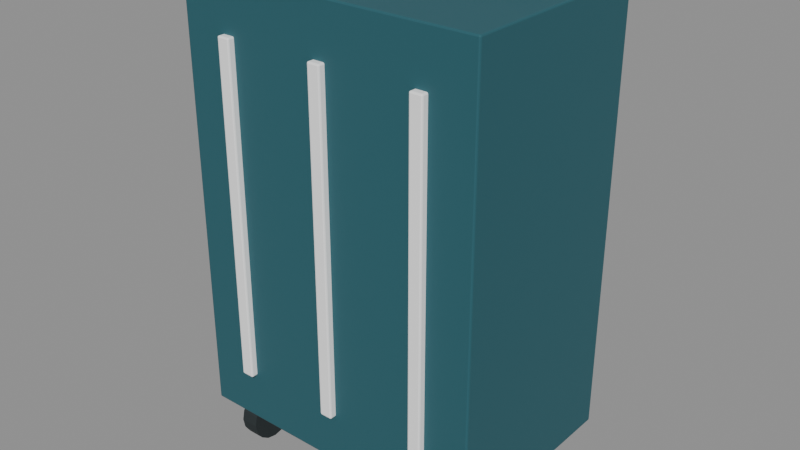 # Source: luggage-suitcase.blend  (saved by Blender 4.0.36; exported with 4.5.12 LTS)
import bpy
from mathutils import Matrix  # noqa: F401  (used for matrix-valued properties, if any)

bpy.ops.wm.read_factory_settings(use_empty=True)
scene = bpy.context.scene
scene.name = 'Scene'

# ---- materials (node trees are filled in below, after node groups)
mat_muted_teal = bpy.data.materials.new('Muted teal')
mat_muted_teal.use_transparent_shadow = False
mat_muted_teal.diffuse_color = (0.02122, 0.1095, 0.1356, 1.0)
mat_charcoal = bpy.data.materials.new('Charcoal')
mat_charcoal.use_transparent_shadow = False
mat_charcoal.diffuse_color = (0.01938, 0.02732, 0.02956, 1.0)
mat_satin_metal = bpy.data.materials.new('Satin metal')
mat_satin_metal.use_transparent_shadow = False
mat_satin_metal.diffuse_color = (0.305, 0.3663, 0.3968, 1.0)
mat_white = bpy.data.materials.new('White')
mat_white.use_transparent_shadow = False
mat_white.diffuse_color = (1.0, 1.0, 1.0, 1.0)

# ---- material node trees
mat_muted_teal.use_nodes = True; mat_muted_teal.node_tree.nodes.clear()
_N = mat_muted_teal.node_tree.nodes; _L = mat_muted_teal.node_tree.links
n0 = _N.new('ShaderNodeBsdfPrincipled'); n0.name = 'Principled BSDF'; n0.location = (10, 300)
n0.inputs[0].default_value = (0.02122, 0.1095, 0.1356, 1.0)
n0.inputs[2].default_value = 0.6
n0.inputs[3].default_value = 1.45
n1 = _N.new('ShaderNodeOutputMaterial'); n1.name = 'Material Output'; n1.location = (300, 300)
_L.new(n0.outputs[0], n1.inputs[0])
n1.is_active_output = True
mat_charcoal.use_nodes = True; mat_charcoal.node_tree.nodes.clear()
_N = mat_charcoal.node_tree.nodes; _L = mat_charcoal.node_tree.links
n0 = _N.new('ShaderNodeBsdfPrincipled'); n0.name = 'Principled BSDF'; n0.location = (10, 300)
n0.inputs[0].default_value = (0.01938, 0.02732, 0.02956, 1.0)
n0.inputs[2].default_value = 0.8
n0.inputs[3].default_value = 1.45
n1 = _N.new('ShaderNodeOutputMaterial'); n1.name = 'Material Output'; n1.location = (300, 300)
_L.new(n0.outputs[0], n1.inputs[0])
n1.is_active_output = True
mat_satin_metal.use_nodes = True; mat_satin_metal.node_tree.nodes.clear()
_N = mat_satin_metal.node_tree.nodes; _L = mat_satin_metal.node_tree.links
n0 = _N.new('ShaderNodeBsdfPrincipled'); n0.name = 'Principled BSDF'; n0.location = (10, 300)
n0.inputs[0].default_value = (0.305, 0.3663, 0.3968, 1.0)
n0.inputs[1].default_value = 0.35
n0.inputs[2].default_value = 0.48
n0.inputs[3].default_value = 1.45
n1 = _N.new('ShaderNodeOutputMaterial'); n1.name = 'Material Output'; n1.location = (300, 300)
_L.new(n0.outputs[0], n1.inputs[0])
n1.is_active_output = True
mat_white.use_nodes = True; mat_white.node_tree.nodes.clear()
_N = mat_white.node_tree.nodes; _L = mat_white.node_tree.links
n0 = _N.new('ShaderNodeBsdfPrincipled'); n0.name = 'Principled BSDF'; n0.location = (10, 300)
n0.inputs[0].default_value = (1.0, 1.0, 1.0, 1.0)
n0.inputs[2].default_value = 0.6
n0.inputs[3].default_value = 1.45
n1 = _N.new('ShaderNodeOutputMaterial'); n1.name = 'Material Output'; n1.location = (300, 300)
_L.new(n0.outputs[0], n1.inputs[0])
n1.is_active_output = True

# ---- meshes
me_cube = bpy.data.meshes.new('Cube')
me_cube.from_pydata([(-0.21, -0.14, -0.3), (-0.21, -0.14, 0.3), (-0.21, 0.14, -0.3), (-0.21, 0.14, 0.3), (0.21, -0.14, -0.3), (0.21, -0.14, 0.3), (0.21, 0.14, -0.3), (0.21, 0.14, 0.3)], [], [(0, 1, 3, 2), (2, 3, 7, 6), (6, 7, 5, 4), (4, 5, 1, 0), (2, 6, 4, 0), (7, 3, 1, 5)])
_uv = me_cube.uv_layers.new(name='UVMap')
_uv.uv.foreach_set('vector', [0.375, 0.0, 0.625, 0.0, 0.625, 0.25, 0.375, 0.25, 0.375, 0.25, 0.625, 0.25, 0.625, 0.5, 0.375, 0.5, 0.375, 0.5, 0.625, 0.5, 0.625, 0.75, 0.375, 0.75, 0.375, 0.75, 0.625, 0.75, 0.625, 1.0, 0.375, 1.0, 0.125, 0.5, 0.375, 0.5, 0.375, 0.75, 0.125, 0.75, 0.625, 0.5, 0.875, 0.5, 0.875, 0.75, 0.625, 0.75])
me_cube.materials.append(mat_muted_teal)
me_cube.update()
me_cylinder = bpy.data.meshes.new('Cylinder')
me_cylinder.from_pydata([(0.0, 0.035, -0.0125), (0.0, 0.035, 0.0125), (0.01339, 0.03234, -0.0125), (0.01339, 0.03234, 0.0125), (0.02475, 0.02475, -0.0125), (0.02475, 0.02475, 0.0125), (0.03234, 0.01339, -0.0125), (0.03234, 0.01339, 0.0125), (0.035, 0.0, -0.0125), (0.035, 0.0, 0.0125), (0.03234, -0.01339, -0.0125), (0.03234, -0.01339, 0.0125), (0.02475, -0.02475, -0.0125), (0.02475, -0.02475, 0.0125), (0.01339, -0.03234, -0.0125), (0.01339, -0.03234, 0.0125), (0.0, -0.035, -0.0125), (0.0, -0.035, 0.0125), (-0.01339, -0.03234, -0.0125), (-0.01339, -0.03234, 0.0125), (-0.02475, -0.02475, -0.0125), (-0.02475, -0.02475, 0.0125), (-0.03234, -0.01339, -0.0125), (-0.03234, -0.01339, 0.0125), (-0.035, 0.0, -0.0125), (-0.035, 0.0, 0.0125), (-0.03234, 0.01339, -0.0125), (-0.03234, 0.01339, 0.0125), (-0.02475, 0.02475, -0.0125), (-0.02475, 0.02475, 0.0125), (-0.01339, 0.03234, -0.0125), (-0.01339, 0.03234, 0.0125)], [], [(0, 1, 3, 2), (2, 3, 5, 4), (4, 5, 7, 6), (6, 7, 9, 8), (8, 9, 11, 10), (10, 11, 13, 12), (12, 13, 15, 14), (14, 15, 17, 16), (16, 17, 19, 18), (18, 19, 21, 20), (20, 21, 23, 22), (22, 23, 25, 24), (24, 25, 27, 26), (26, 27, 29, 28), (3, 1, 31, 29, 27, 25, 23, 21, 19, 17, 15, 13, 11, 9, 7, 5), (28, 29, 31, 30), (30, 31, 1, 0), (0, 2, 4, 6, 8, 10, 12, 14, 16, 18, 20, 22, 24, 26, 28, 30)])
_uv = me_cylinder.uv_layers.new(name='UVMap')
_uv.uv.foreach_set('vector', [1.0, 0.5, 1.0, 1.0, 0.9375, 1.0, 0.9375, 0.5, 0.9375, 0.5, 0.9375, 1.0, 0.875, 1.0, 0.875, 0.5, 0.875, 0.5, 0.875, 1.0, 0.8125, 1.0, 0.8125, 0.5, 0.8125, 0.5, 0.8125, 1.0, 0.75, 1.0, 0.75, 0.5, 0.75, 0.5, 0.75, 1.0, 0.6875, 1.0, 0.6875, 0.5, 0.6875, 0.5, 0.6875, 1.0, 0.625, 1.0, 0.625, 0.5, 0.625, 0.5, 0.625, 1.0, 0.5625, 1.0, 0.5625, 0.5, 0.5625, 0.5, 0.5625, 1.0, 0.5, 1.0, 0.5, 0.5, 0.5, 0.5, 0.5, 1.0, 0.4375, 1.0, 0.4375, 0.5, 0.4375, 0.5, 0.4375, 1.0, 0.375, 1.0, 0.375, 0.5, 0.375, 0.5, 0.375, 1.0, 0.3125, 1.0, 0.3125, 0.5, 0.3125, 0.5, 0.3125, 1.0, 0.25, 1.0, 0.25, 0.5, 0.25, 0.5, 0.25, 1.0, 0.1875, 1.0, 0.1875, 0.5, 0.1875, 0.5, 0.1875, 1.0, 0.125, 1.0, 0.125, 0.5, 0.3418, 0.4717, 0.25, 0.49, 0.1582, 0.4717, 0.08029, 0.4197, 0.02827, 0.3418, 0.01, 0.25, 0.02827, 0.1582, 0.08029, 0.08029, 0.1582, 0.02827, 0.25, 0.01, 0.3418, 0.02827, 0.4197, 0.08029, 0.4717, 0.1582, 0.49, 0.25, 0.4717, 0.3418, 0.4197, 0.4197, 0.125, 0.5, 0.125, 1.0, 0.0625, 1.0, 0.0625, 0.5, 0.0625, 0.5, 0.0625, 1.0, 0.0, 1.0, 0.0, 0.5, 0.75, 0.49, 0.8418, 0.4717, 0.9197, 0.4197, 0.9717, 0.3418, 0.99, 0.25, 0.9717, 0.1582, 0.9197, 0.08029, 0.8418, 0.02827, 0.75, 0.01, 0.6582, 0.02827, 0.5803, 0.08029, 0.5283, 0.1582, 0.51, 0.25, 0.5283, 0.3418, 0.5803, 0.4197, 0.6582, 0.4717])
me_cylinder.materials.append(mat_charcoal)
me_cylinder.update()
me_cylinder_001 = bpy.data.meshes.new('Cylinder.001')
me_cylinder_001.from_pydata([(0.0, 0.035, -0.0125), (0.0, 0.035, 0.0125), (0.01339, 0.03234, -0.0125), (0.01339, 0.03234, 0.0125), (0.02475, 0.02475, -0.0125), (0.02475, 0.02475, 0.0125), (0.03234, 0.01339, -0.0125), (0.03234, 0.01339, 0.0125), (0.035, 0.0, -0.0125), (0.035, 0.0, 0.0125), (0.03234, -0.01339, -0.0125), (0.03234, -0.01339, 0.0125), (0.02475, -0.02475, -0.0125), (0.02475, -0.02475, 0.0125), (0.01339, -0.03234, -0.0125), (0.01339, -0.03234, 0.0125), (0.0, -0.035, -0.0125), (0.0, -0.035, 0.0125), (-0.01339, -0.03234, -0.0125), (-0.01339, -0.03234, 0.0125), (-0.02475, -0.02475, -0.0125), (-0.02475, -0.02475, 0.0125), (-0.03234, -0.01339, -0.0125), (-0.03234, -0.01339, 0.0125), (-0.035, 0.0, -0.0125), (-0.035, 0.0, 0.0125), (-0.03234, 0.01339, -0.0125), (-0.03234, 0.01339, 0.0125), (-0.02475, 0.02475, -0.0125), (-0.02475, 0.02475, 0.0125), (-0.01339, 0.03234, -0.0125), (-0.01339, 0.03234, 0.0125)], [], [(0, 1, 3, 2), (2, 3, 5, 4), (4, 5, 7, 6), (6, 7, 9, 8), (8, 9, 11, 10), (10, 11, 13, 12), (12, 13, 15, 14), (14, 15, 17, 16), (16, 17, 19, 18), (18, 19, 21, 20), (20, 21, 23, 22), (22, 23, 25, 24), (24, 25, 27, 26), (26, 27, 29, 28), (3, 1, 31, 29, 27, 25, 23, 21, 19, 17, 15, 13, 11, 9, 7, 5), (28, 29, 31, 30), (30, 31, 1, 0), (0, 2, 4, 6, 8, 10, 12, 14, 16, 18, 20, 22, 24, 26, 28, 30)])
_uv = me_cylinder_001.uv_layers.new(name='UVMap')
_uv.uv.foreach_set('vector', [1.0, 0.5, 1.0, 1.0, 0.9375, 1.0, 0.9375, 0.5, 0.9375, 0.5, 0.9375, 1.0, 0.875, 1.0, 0.875, 0.5, 0.875, 0.5, 0.875, 1.0, 0.8125, 1.0, 0.8125, 0.5, 0.8125, 0.5, 0.8125, 1.0, 0.75, 1.0, 0.75, 0.5, 0.75, 0.5, 0.75, 1.0, 0.6875, 1.0, 0.6875, 0.5, 0.6875, 0.5, 0.6875, 1.0, 0.625, 1.0, 0.625, 0.5, 0.625, 0.5, 0.625, 1.0, 0.5625, 1.0, 0.5625, 0.5, 0.5625, 0.5, 0.5625, 1.0, 0.5, 1.0, 0.5, 0.5, 0.5, 0.5, 0.5, 1.0, 0.4375, 1.0, 0.4375, 0.5, 0.4375, 0.5, 0.4375, 1.0, 0.375, 1.0, 0.375, 0.5, 0.375, 0.5, 0.375, 1.0, 0.3125, 1.0, 0.3125, 0.5, 0.3125, 0.5, 0.3125, 1.0, 0.25, 1.0, 0.25, 0.5, 0.25, 0.5, 0.25, 1.0, 0.1875, 1.0, 0.1875, 0.5, 0.1875, 0.5, 0.1875, 1.0, 0.125, 1.0, 0.125, 0.5, 0.3418, 0.4717, 0.25, 0.49, 0.1582, 0.4717, 0.08029, 0.4197, 0.02827, 0.3418, 0.01, 0.25, 0.02827, 0.1582, 0.08029, 0.08029, 0.1582, 0.02827, 0.25, 0.01, 0.3418, 0.02827, 0.4197, 0.08029, 0.4717, 0.1582, 0.49, 0.25, 0.4717, 0.3418, 0.4197, 0.4197, 0.125, 0.5, 0.125, 1.0, 0.0625, 1.0, 0.0625, 0.5, 0.0625, 0.5, 0.0625, 1.0, 0.0, 1.0, 0.0, 0.5, 0.75, 0.49, 0.8418, 0.4717, 0.9197, 0.4197, 0.9717, 0.3418, 0.99, 0.25, 0.9717, 0.1582, 0.9197, 0.08029, 0.8418, 0.02827, 0.75, 0.01, 0.6582, 0.02827, 0.5803, 0.08029, 0.5283, 0.1582, 0.51, 0.25, 0.5283, 0.3418, 0.5803, 0.4197, 0.6582, 0.4717])
me_cylinder_001.materials.append(mat_charcoal)
me_cylinder_001.update()
me_cylinder_002 = bpy.data.meshes.new('Cylinder.002')
me_cylinder_002.from_pydata([(0.0, 0.035, -0.0125), (0.0, 0.035, 0.0125), (0.01339, 0.03234, -0.0125), (0.01339, 0.03234, 0.0125), (0.02475, 0.02475, -0.0125), (0.02475, 0.02475, 0.0125), (0.03234, 0.01339, -0.0125), (0.03234, 0.01339, 0.0125), (0.035, 0.0, -0.0125), (0.035, 0.0, 0.0125), (0.03234, -0.01339, -0.0125), (0.03234, -0.01339, 0.0125), (0.02475, -0.02475, -0.0125), (0.02475, -0.02475, 0.0125), (0.01339, -0.03234, -0.0125), (0.01339, -0.03234, 0.0125), (0.0, -0.035, -0.0125), (0.0, -0.035, 0.0125), (-0.01339, -0.03234, -0.0125), (-0.01339, -0.03234, 0.0125), (-0.02475, -0.02475, -0.0125), (-0.02475, -0.02475, 0.0125), (-0.03234, -0.01339, -0.0125), (-0.03234, -0.01339, 0.0125), (-0.035, 0.0, -0.0125), (-0.035, 0.0, 0.0125), (-0.03234, 0.01339, -0.0125), (-0.03234, 0.01339, 0.0125), (-0.02475, 0.02475, -0.0125), (-0.02475, 0.02475, 0.0125), (-0.01339, 0.03234, -0.0125), (-0.01339, 0.03234, 0.0125)], [], [(0, 1, 3, 2), (2, 3, 5, 4), (4, 5, 7, 6), (6, 7, 9, 8), (8, 9, 11, 10), (10, 11, 13, 12), (12, 13, 15, 14), (14, 15, 17, 16), (16, 17, 19, 18), (18, 19, 21, 20), (20, 21, 23, 22), (22, 23, 25, 24), (24, 25, 27, 26), (26, 27, 29, 28), (3, 1, 31, 29, 27, 25, 23, 21, 19, 17, 15, 13, 11, 9, 7, 5), (28, 29, 31, 30), (30, 31, 1, 0), (0, 2, 4, 6, 8, 10, 12, 14, 16, 18, 20, 22, 24, 26, 28, 30)])
_uv = me_cylinder_002.uv_layers.new(name='UVMap')
_uv.uv.foreach_set('vector', [1.0, 0.5, 1.0, 1.0, 0.9375, 1.0, 0.9375, 0.5, 0.9375, 0.5, 0.9375, 1.0, 0.875, 1.0, 0.875, 0.5, 0.875, 0.5, 0.875, 1.0, 0.8125, 1.0, 0.8125, 0.5, 0.8125, 0.5, 0.8125, 1.0, 0.75, 1.0, 0.75, 0.5, 0.75, 0.5, 0.75, 1.0, 0.6875, 1.0, 0.6875, 0.5, 0.6875, 0.5, 0.6875, 1.0, 0.625, 1.0, 0.625, 0.5, 0.625, 0.5, 0.625, 1.0, 0.5625, 1.0, 0.5625, 0.5, 0.5625, 0.5, 0.5625, 1.0, 0.5, 1.0, 0.5, 0.5, 0.5, 0.5, 0.5, 1.0, 0.4375, 1.0, 0.4375, 0.5, 0.4375, 0.5, 0.4375, 1.0, 0.375, 1.0, 0.375, 0.5, 0.375, 0.5, 0.375, 1.0, 0.3125, 1.0, 0.3125, 0.5, 0.3125, 0.5, 0.3125, 1.0, 0.25, 1.0, 0.25, 0.5, 0.25, 0.5, 0.25, 1.0, 0.1875, 1.0, 0.1875, 0.5, 0.1875, 0.5, 0.1875, 1.0, 0.125, 1.0, 0.125, 0.5, 0.3418, 0.4717, 0.25, 0.49, 0.1582, 0.4717, 0.08029, 0.4197, 0.02827, 0.3418, 0.01, 0.25, 0.02827, 0.1582, 0.08029, 0.08029, 0.1582, 0.02827, 0.25, 0.01, 0.3418, 0.02827, 0.4197, 0.08029, 0.4717, 0.1582, 0.49, 0.25, 0.4717, 0.3418, 0.4197, 0.4197, 0.125, 0.5, 0.125, 1.0, 0.0625, 1.0, 0.0625, 0.5, 0.0625, 0.5, 0.0625, 1.0, 0.0, 1.0, 0.0, 0.5, 0.75, 0.49, 0.8418, 0.4717, 0.9197, 0.4197, 0.9717, 0.3418, 0.99, 0.25, 0.9717, 0.1582, 0.9197, 0.08029, 0.8418, 0.02827, 0.75, 0.01, 0.6582, 0.02827, 0.5803, 0.08029, 0.5283, 0.1582, 0.51, 0.25, 0.5283, 0.3418, 0.5803, 0.4197, 0.6582, 0.4717])
me_cylinder_002.materials.append(mat_charcoal)
me_cylinder_002.update()
me_cylinder_003 = bpy.data.meshes.new('Cylinder.003')
me_cylinder_003.from_pydata([(0.0, 0.035, -0.0125), (0.0, 0.035, 0.0125), (0.01339, 0.03234, -0.0125), (0.01339, 0.03234, 0.0125), (0.02475, 0.02475, -0.0125), (0.02475, 0.02475, 0.0125), (0.03234, 0.01339, -0.0125), (0.03234, 0.01339, 0.0125), (0.035, 0.0, -0.0125), (0.035, 0.0, 0.0125), (0.03234, -0.01339, -0.0125), (0.03234, -0.01339, 0.0125), (0.02475, -0.02475, -0.0125), (0.02475, -0.02475, 0.0125), (0.01339, -0.03234, -0.0125), (0.01339, -0.03234, 0.0125), (0.0, -0.035, -0.0125), (0.0, -0.035, 0.0125), (-0.01339, -0.03234, -0.0125), (-0.01339, -0.03234, 0.0125), (-0.02475, -0.02475, -0.0125), (-0.02475, -0.02475, 0.0125), (-0.03234, -0.01339, -0.0125), (-0.03234, -0.01339, 0.0125), (-0.035, 0.0, -0.0125), (-0.035, 0.0, 0.0125), (-0.03234, 0.01339, -0.0125), (-0.03234, 0.01339, 0.0125), (-0.02475, 0.02475, -0.0125), (-0.02475, 0.02475, 0.0125), (-0.01339, 0.03234, -0.0125), (-0.01339, 0.03234, 0.0125)], [], [(0, 1, 3, 2), (2, 3, 5, 4), (4, 5, 7, 6), (6, 7, 9, 8), (8, 9, 11, 10), (10, 11, 13, 12), (12, 13, 15, 14), (14, 15, 17, 16), (16, 17, 19, 18), (18, 19, 21, 20), (20, 21, 23, 22), (22, 23, 25, 24), (24, 25, 27, 26), (26, 27, 29, 28), (3, 1, 31, 29, 27, 25, 23, 21, 19, 17, 15, 13, 11, 9, 7, 5), (28, 29, 31, 30), (30, 31, 1, 0), (0, 2, 4, 6, 8, 10, 12, 14, 16, 18, 20, 22, 24, 26, 28, 30)])
_uv = me_cylinder_003.uv_layers.new(name='UVMap')
_uv.uv.foreach_set('vector', [1.0, 0.5, 1.0, 1.0, 0.9375, 1.0, 0.9375, 0.5, 0.9375, 0.5, 0.9375, 1.0, 0.875, 1.0, 0.875, 0.5, 0.875, 0.5, 0.875, 1.0, 0.8125, 1.0, 0.8125, 0.5, 0.8125, 0.5, 0.8125, 1.0, 0.75, 1.0, 0.75, 0.5, 0.75, 0.5, 0.75, 1.0, 0.6875, 1.0, 0.6875, 0.5, 0.6875, 0.5, 0.6875, 1.0, 0.625, 1.0, 0.625, 0.5, 0.625, 0.5, 0.625, 1.0, 0.5625, 1.0, 0.5625, 0.5, 0.5625, 0.5, 0.5625, 1.0, 0.5, 1.0, 0.5, 0.5, 0.5, 0.5, 0.5, 1.0, 0.4375, 1.0, 0.4375, 0.5, 0.4375, 0.5, 0.4375, 1.0, 0.375, 1.0, 0.375, 0.5, 0.375, 0.5, 0.375, 1.0, 0.3125, 1.0, 0.3125, 0.5, 0.3125, 0.5, 0.3125, 1.0, 0.25, 1.0, 0.25, 0.5, 0.25, 0.5, 0.25, 1.0, 0.1875, 1.0, 0.1875, 0.5, 0.1875, 0.5, 0.1875, 1.0, 0.125, 1.0, 0.125, 0.5, 0.3418, 0.4717, 0.25, 0.49, 0.1582, 0.4717, 0.08029, 0.4197, 0.02827, 0.3418, 0.01, 0.25, 0.02827, 0.1582, 0.08029, 0.08029, 0.1582, 0.02827, 0.25, 0.01, 0.3418, 0.02827, 0.4197, 0.08029, 0.4717, 0.1582, 0.49, 0.25, 0.4717, 0.3418, 0.4197, 0.4197, 0.125, 0.5, 0.125, 1.0, 0.0625, 1.0, 0.0625, 0.5, 0.0625, 0.5, 0.0625, 1.0, 0.0, 1.0, 0.0, 0.5, 0.75, 0.49, 0.8418, 0.4717, 0.9197, 0.4197, 0.9717, 0.3418, 0.99, 0.25, 0.9717, 0.1582, 0.9197, 0.08029, 0.8418, 0.02827, 0.75, 0.01, 0.6582, 0.02827, 0.5803, 0.08029, 0.5283, 0.1582, 0.51, 0.25, 0.5283, 0.3418, 0.5803, 0.4197, 0.6582, 0.4717])
me_cylinder_003.materials.append(mat_charcoal)
me_cylinder_003.update()
me_cube_001 = bpy.data.meshes.new('Cube.001')
me_cube_001.from_pydata([(-0.0175, -0.0175, -0.1), (-0.0175, -0.0175, 0.1), (-0.0175, 0.0175, -0.1), (-0.0175, 0.0175, 0.1), (0.0175, -0.0175, -0.1), (0.0175, -0.0175, 0.1), (0.0175, 0.0175, -0.1), (0.0175, 0.0175, 0.1)], [], [(0, 1, 3, 2), (2, 3, 7, 6), (6, 7, 5, 4), (4, 5, 1, 0), (2, 6, 4, 0), (7, 3, 1, 5)])
_uv = me_cube_001.uv_layers.new(name='UVMap')
_uv.uv.foreach_set('vector', [0.375, 0.0, 0.625, 0.0, 0.625, 0.25, 0.375, 0.25, 0.375, 0.25, 0.625, 0.25, 0.625, 0.5, 0.375, 0.5, 0.375, 0.5, 0.625, 0.5, 0.625, 0.75, 0.375, 0.75, 0.375, 0.75, 0.625, 0.75, 0.625, 1.0, 0.375, 1.0, 0.125, 0.5, 0.375, 0.5, 0.375, 0.75, 0.125, 0.75, 0.625, 0.5, 0.875, 0.5, 0.875, 0.75, 0.625, 0.75])
me_cube_001.materials.append(mat_satin_metal)
me_cube_001.update()
me_cube_002 = bpy.data.meshes.new('Cube.002')
me_cube_002.from_pydata([(-0.0175, -0.0175, -0.1), (-0.0175, -0.0175, 0.1), (-0.0175, 0.0175, -0.1), (-0.0175, 0.0175, 0.1), (0.0175, -0.0175, -0.1), (0.0175, -0.0175, 0.1), (0.0175, 0.0175, -0.1), (0.0175, 0.0175, 0.1)], [], [(0, 1, 3, 2), (2, 3, 7, 6), (6, 7, 5, 4), (4, 5, 1, 0), (2, 6, 4, 0), (7, 3, 1, 5)])
_uv = me_cube_002.uv_layers.new(name='UVMap')
_uv.uv.foreach_set('vector', [0.375, 0.0, 0.625, 0.0, 0.625, 0.25, 0.375, 0.25, 0.375, 0.25, 0.625, 0.25, 0.625, 0.5, 0.375, 0.5, 0.375, 0.5, 0.625, 0.5, 0.625, 0.75, 0.375, 0.75, 0.375, 0.75, 0.625, 0.75, 0.625, 1.0, 0.375, 1.0, 0.125, 0.5, 0.375, 0.5, 0.375, 0.75, 0.125, 0.75, 0.625, 0.5, 0.875, 0.5, 0.875, 0.75, 0.625, 0.75])
me_cube_002.materials.append(mat_satin_metal)
me_cube_002.update()
me_cube_003 = bpy.data.meshes.new('Cube.003')
me_cube_003.from_pydata([(-0.009, -0.009, -0.1), (-0.009, -0.009, 0.1), (-0.009, 0.009, -0.1), (-0.009, 0.009, 0.1), (0.009, -0.009, -0.1), (0.009, -0.009, 0.1), (0.009, 0.009, -0.1), (0.009, 0.009, 0.1)], [], [(0, 1, 3, 2), (2, 3, 7, 6), (6, 7, 5, 4), (4, 5, 1, 0), (2, 6, 4, 0), (7, 3, 1, 5)])
_uv = me_cube_003.uv_layers.new(name='UVMap')
_uv.uv.foreach_set('vector', [0.375, 0.0, 0.625, 0.0, 0.625, 0.25, 0.375, 0.25, 0.375, 0.25, 0.625, 0.25, 0.625, 0.5, 0.375, 0.5, 0.375, 0.5, 0.625, 0.5, 0.625, 0.75, 0.375, 0.75, 0.375, 0.75, 0.625, 0.75, 0.625, 1.0, 0.375, 1.0, 0.125, 0.5, 0.375, 0.5, 0.375, 0.75, 0.125, 0.75, 0.625, 0.5, 0.875, 0.5, 0.875, 0.75, 0.625, 0.75])
me_cube_003.materials.append(mat_satin_metal)
me_cube_003.update()
me_cube_004 = bpy.data.meshes.new('Cube.004')
me_cube_004.from_pydata([(-0.009, -0.009, -0.1), (-0.009, -0.009, 0.1), (-0.009, 0.009, -0.1), (-0.009, 0.009, 0.1), (0.009, -0.009, -0.1), (0.009, -0.009, 0.1), (0.009, 0.009, -0.1), (0.009, 0.009, 0.1)], [], [(0, 1, 3, 2), (2, 3, 7, 6), (6, 7, 5, 4), (4, 5, 1, 0), (2, 6, 4, 0), (7, 3, 1, 5)])
_uv = me_cube_004.uv_layers.new(name='UVMap')
_uv.uv.foreach_set('vector', [0.375, 0.0, 0.625, 0.0, 0.625, 0.25, 0.375, 0.25, 0.375, 0.25, 0.625, 0.25, 0.625, 0.5, 0.375, 0.5, 0.375, 0.5, 0.625, 0.5, 0.625, 0.75, 0.375, 0.75, 0.375, 0.75, 0.625, 0.75, 0.625, 1.0, 0.375, 1.0, 0.125, 0.5, 0.375, 0.5, 0.375, 0.75, 0.125, 0.75, 0.625, 0.5, 0.875, 0.5, 0.875, 0.75, 0.625, 0.75])
me_cube_004.materials.append(mat_satin_metal)
me_cube_004.update()
me_cube_005 = bpy.data.meshes.new('Cube.005')
me_cube_005.from_pydata([(-0.135, -0.0175, -0.0175), (-0.135, -0.0175, 0.0175), (-0.135, 0.0175, -0.0175), (-0.135, 0.0175, 0.0175), (0.135, -0.0175, -0.0175), (0.135, -0.0175, 0.0175), (0.135, 0.0175, -0.0175), (0.135, 0.0175, 0.0175)], [], [(0, 1, 3, 2), (2, 3, 7, 6), (6, 7, 5, 4), (4, 5, 1, 0), (2, 6, 4, 0), (7, 3, 1, 5)])
_uv = me_cube_005.uv_layers.new(name='UVMap')
_uv.uv.foreach_set('vector', [0.375, 0.0, 0.625, 0.0, 0.625, 0.25, 0.375, 0.25, 0.375, 0.25, 0.625, 0.25, 0.625, 0.5, 0.375, 0.5, 0.375, 0.5, 0.625, 0.5, 0.625, 0.75, 0.375, 0.75, 0.375, 0.75, 0.625, 0.75, 0.625, 1.0, 0.375, 1.0, 0.125, 0.5, 0.375, 0.5, 0.375, 0.75, 0.125, 0.75, 0.625, 0.5, 0.875, 0.5, 0.875, 0.75, 0.625, 0.75])
me_cube_005.materials.append(mat_charcoal)
me_cube_005.update()
me_cube_006 = bpy.data.meshes.new('Cube.006')
me_cube_006.from_pydata([(-0.009, -0.006, -0.23), (-0.009, -0.006, 0.23), (-0.009, 0.006, -0.23), (-0.009, 0.006, 0.23), (0.009, -0.006, -0.23), (0.009, -0.006, 0.23), (0.009, 0.006, -0.23), (0.009, 0.006, 0.23)], [], [(0, 1, 3, 2), (2, 3, 7, 6), (6, 7, 5, 4), (4, 5, 1, 0), (2, 6, 4, 0), (7, 3, 1, 5)])
_uv = me_cube_006.uv_layers.new(name='UVMap')
_uv.uv.foreach_set('vector', [0.375, 0.0, 0.625, 0.0, 0.625, 0.25, 0.375, 0.25, 0.375, 0.25, 0.625, 0.25, 0.625, 0.5, 0.375, 0.5, 0.375, 0.5, 0.625, 0.5, 0.625, 0.75, 0.375, 0.75, 0.375, 0.75, 0.625, 0.75, 0.625, 1.0, 0.375, 1.0, 0.125, 0.5, 0.375, 0.5, 0.375, 0.75, 0.125, 0.75, 0.625, 0.5, 0.875, 0.5, 0.875, 0.75, 0.625, 0.75])
me_cube_006.materials.append(mat_white)
me_cube_006.update()
me_cube_007 = bpy.data.meshes.new('Cube.007')
me_cube_007.from_pydata([(-0.009, -0.006, -0.23), (-0.009, -0.006, 0.23), (-0.009, 0.006, -0.23), (-0.009, 0.006, 0.23), (0.009, -0.006, -0.23), (0.009, -0.006, 0.23), (0.009, 0.006, -0.23), (0.009, 0.006, 0.23)], [], [(0, 1, 3, 2), (2, 3, 7, 6), (6, 7, 5, 4), (4, 5, 1, 0), (2, 6, 4, 0), (7, 3, 1, 5)])
_uv = me_cube_007.uv_layers.new(name='UVMap')
_uv.uv.foreach_set('vector', [0.375, 0.0, 0.625, 0.0, 0.625, 0.25, 0.375, 0.25, 0.375, 0.25, 0.625, 0.25, 0.625, 0.5, 0.375, 0.5, 0.375, 0.5, 0.625, 0.5, 0.625, 0.75, 0.375, 0.75, 0.375, 0.75, 0.625, 0.75, 0.625, 1.0, 0.375, 1.0, 0.125, 0.5, 0.375, 0.5, 0.375, 0.75, 0.125, 0.75, 0.625, 0.5, 0.875, 0.5, 0.875, 0.75, 0.625, 0.75])
me_cube_007.materials.append(mat_white)
me_cube_007.update()
me_cube_008 = bpy.data.meshes.new('Cube.008')
me_cube_008.from_pydata([(-0.009, -0.006, -0.23), (-0.009, -0.006, 0.23), (-0.009, 0.006, -0.23), (-0.009, 0.006, 0.23), (0.009, -0.006, -0.23), (0.009, -0.006, 0.23), (0.009, 0.006, -0.23), (0.009, 0.006, 0.23)], [], [(0, 1, 3, 2), (2, 3, 7, 6), (6, 7, 5, 4), (4, 5, 1, 0), (2, 6, 4, 0), (7, 3, 1, 5)])
_uv = me_cube_008.uv_layers.new(name='UVMap')
_uv.uv.foreach_set('vector', [0.375, 0.0, 0.625, 0.0, 0.625, 0.25, 0.375, 0.25, 0.375, 0.25, 0.625, 0.25, 0.625, 0.5, 0.375, 0.5, 0.375, 0.5, 0.625, 0.5, 0.625, 0.75, 0.375, 0.75, 0.375, 0.75, 0.625, 0.75, 0.625, 1.0, 0.375, 1.0, 0.125, 0.5, 0.375, 0.5, 0.375, 0.75, 0.125, 0.75, 0.625, 0.5, 0.875, 0.5, 0.875, 0.75, 0.625, 0.75])
me_cube_008.materials.append(mat_white)
me_cube_008.update()

# ---- objects
ob_asset_luggagesuitcase = bpy.data.objects.new('ASSET_LuggageSuitcase', None)
ob_shell = bpy.data.objects.new('Shell', me_cube)
ob_caster_001 = bpy.data.objects.new('Caster.001', me_cylinder)
ob_caster_002 = bpy.data.objects.new('Caster.002', me_cylinder_001)
ob_caster_003 = bpy.data.objects.new('Caster.003', me_cylinder_002)
ob_caster = bpy.data.objects.new('Caster', me_cylinder_003)
ob_handle_socket = bpy.data.objects.new('Handle_Socket', me_cube_001)
ob_handle_socket_001 = bpy.data.objects.new('Handle_Socket.001', me_cube_002)
ob_movable_handle = bpy.data.objects.new('MOVABLE_Handle', None)
ob_telescopic_rod = bpy.data.objects.new('Telescopic_Rod', me_cube_003)
ob_telescopic_rod_001 = bpy.data.objects.new('Telescopic_Rod.001', me_cube_004)
ob_grip = bpy.data.objects.new('Grip', me_cube_005)
ob_shell_rib = bpy.data.objects.new('Shell_Rib', me_cube_006)
ob_shell_rib_001 = bpy.data.objects.new('Shell_Rib.001', me_cube_007)
ob_shell_rib_002 = bpy.data.objects.new('Shell_Rib.002', me_cube_008)

# ---- transforms, parenting, visibility, modifiers, constraints
ob_asset_luggagesuitcase.location = (0.0, 0.0, 0.0)
ob_shell.parent = ob_asset_luggagesuitcase
ob_shell.location = (0.0, 0.0, 0.36)
_m = ob_shell.modifiers.new('Editable eased edges', 'BEVEL')
_m.width = 0.002
_m.width_pct = 0.002
_m.segments = 2
ob_caster_001.parent = ob_asset_luggagesuitcase
ob_caster_001.location = (-0.16, -0.1, 0.035)
ob_caster_001.rotation_euler = (-0.0, 1.571, 0.0)
ob_caster_002.parent = ob_asset_luggagesuitcase
ob_caster_002.location = (-0.16, 0.1, 0.035)
ob_caster_002.rotation_euler = (-0.0, 1.571, 0.0)
ob_caster_003.parent = ob_asset_luggagesuitcase
ob_caster_003.location = (0.16, -0.1, 0.035)
ob_caster_003.rotation_euler = (-0.0, 1.571, 0.0)
ob_caster.parent = ob_asset_luggagesuitcase
ob_caster.location = (0.16, 0.1, 0.035)
ob_caster.rotation_euler = (-0.0, 1.571, 0.0)
ob_handle_socket.parent = ob_asset_luggagesuitcase
ob_handle_socket.location = (-0.12, 0.08, 0.57)
_m = ob_handle_socket.modifiers.new('Editable eased edges', 'BEVEL')
_m.width = 0.002
_m.width_pct = 0.002
_m.segments = 2
ob_handle_socket_001.parent = ob_asset_luggagesuitcase
ob_handle_socket_001.location = (0.12, 0.08, 0.57)
_m = ob_handle_socket_001.modifiers.new('Editable eased edges', 'BEVEL')
_m.width = 0.002
_m.width_pct = 0.002
_m.segments = 2
ob_movable_handle.parent = ob_asset_luggagesuitcase
ob_movable_handle.location = (0.0, 0.08, 0.65)
ob_telescopic_rod.parent = ob_movable_handle
ob_telescopic_rod.location = (-0.12, 0.0, -0.1)
_m = ob_telescopic_rod.modifiers.new('Editable eased edges', 'BEVEL')
_m.width = 0.0005
_m.width_pct = 0.0005
_m.segments = 2
ob_telescopic_rod_001.parent = ob_movable_handle
ob_telescopic_rod_001.location = (0.12, 0.0, -0.1)
_m = ob_telescopic_rod_001.modifiers.new('Editable eased edges', 'BEVEL')
_m.width = 0.0005
_m.width_pct = 0.0005
_m.segments = 2
ob_grip.parent = ob_movable_handle
ob_grip.location = (0.0, 0.0, 0.015)
_m = ob_grip.modifiers.new('Editable eased edges', 'BEVEL')
_m.width = 0.0005
_m.width_pct = 0.0005
_m.segments = 2
ob_shell_rib.parent = ob_asset_luggagesuitcase
ob_shell_rib.location = (-0.14, -0.143, 0.36)
_m = ob_shell_rib.modifiers.new('Editable eased edges', 'BEVEL')
_m.width = 0.002
_m.width_pct = 0.002
_m.segments = 2
ob_shell_rib_001.parent = ob_asset_luggagesuitcase
ob_shell_rib_001.location = (0.0, -0.143, 0.36)
_m = ob_shell_rib_001.modifiers.new('Editable eased edges', 'BEVEL')
_m.width = 0.002
_m.width_pct = 0.002
_m.segments = 2
ob_shell_rib_002.parent = ob_asset_luggagesuitcase
ob_shell_rib_002.location = (0.14, -0.143, 0.36)
_m = ob_shell_rib_002.modifiers.new('Editable eased edges', 'BEVEL')
_m.width = 0.002
_m.width_pct = 0.002
_m.segments = 2

# ---- collection membership
scene.collection.objects.link(ob_asset_luggagesuitcase)
scene.collection.objects.link(ob_shell)
scene.collection.objects.link(ob_caster_001)
scene.collection.objects.link(ob_caster_002)
scene.collection.objects.link(ob_caster_003)
scene.collection.objects.link(ob_caster)
scene.collection.objects.link(ob_handle_socket)
scene.collection.objects.link(ob_handle_socket_001)
scene.collection.objects.link(ob_movable_handle)
scene.collection.objects.link(ob_telescopic_rod)
scene.collection.objects.link(ob_telescopic_rod_001)
scene.collection.objects.link(ob_grip)
scene.collection.objects.link(ob_shell_rib)
scene.collection.objects.link(ob_shell_rib_001)
scene.collection.objects.link(ob_shell_rib_002)

# ---- scene / render settings (as saved in the file)
scene.frame_start = 1; scene.frame_end = 49; scene.frame_set(1)
scene.render.engine = 'BLENDER_EEVEE_NEXT'
scene.cycles.sampling_pattern = 'TABULATED_SOBOL'
bpy.context.view_layer.update()

# ---- added for rendering (the .blend has no active camera and no usable light): camera, sun + grey world if the file has none
cam_auto = bpy.data.cameras.new('AutoCamera')
cam_auto.lens = 50.0
cam_auto.sensor_width = 36.0
cam_auto.clip_end = 1000.0
ob_auto_camera = bpy.data.objects.new('AutoCamera', cam_auto)
scene.collection.objects.link(ob_auto_camera)
ob_auto_camera.location = (0.788195, -0.950334, 0.971806)
ob_auto_camera.rotation_euler = (1.09748, -7.21219e-08, 0.694738)
scene.camera = ob_auto_camera
light_auto_sun = bpy.data.lights.new('AutoSun', 'SUN')
light_auto_sun.energy = 3.0
light_auto_sun.angle = 0.0523599
ob_auto_sun = bpy.data.objects.new('AutoSun', light_auto_sun)
scene.collection.objects.link(ob_auto_sun)
ob_auto_sun.rotation_euler = (0.872665, 0.174533, 0.523599)
if scene.world is None:
    world_auto = bpy.data.worlds.new('AutoWorld')
    world_auto.color = (0.3, 0.3, 0.3)
    scene.world = world_auto
bpy.context.view_layer.update()
